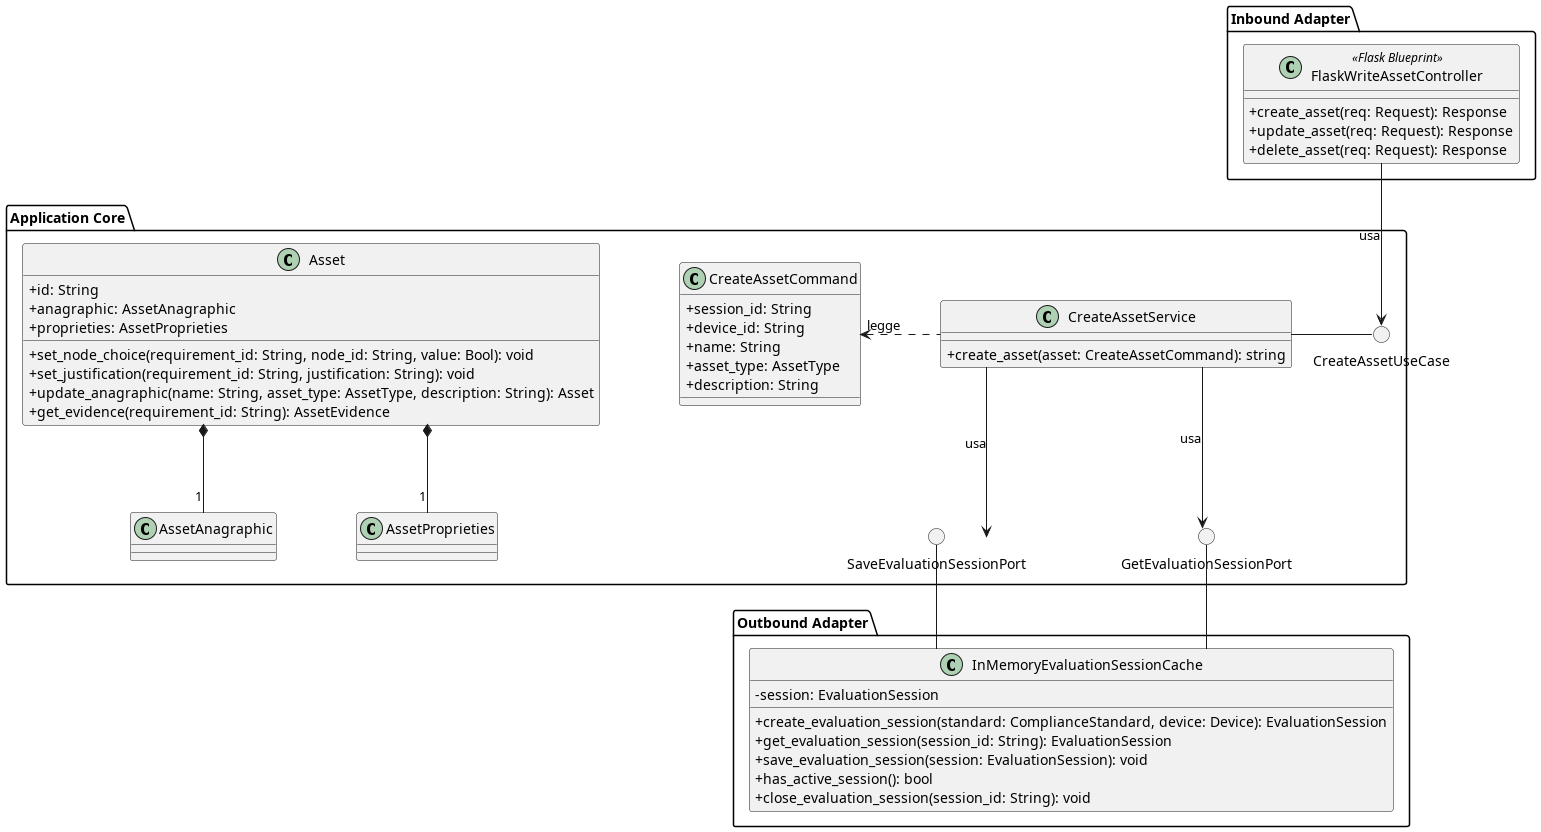

The diagram above was rendered by PlantUML. Its source (embedded in the PNG):
@startuml CreateAsset
skinparam linetype ortho
skinparam nodesep 80
skinparam ranksep 80
skinparam classAttributeIconSize 0

package "Inbound Adapter"{
    !include InboundAdapters/FlaskWriteAssetController.puml
}

package "Application Core" {

    !include Command/CreateAssetCommand.puml

    () "CreateAssetUseCase"
    !include ApplicationServices/CreateAssetService.puml
    !include Domain/Asset.puml
    () "SaveEvaluationSessionPort"
    () "GetEvaluationSessionPort"

    CreateAssetService .left.> CreateAssetCommand: legge
}

package "Outbound Adapter" {
    !include OutboundAdapters/InMemoryEvaluationSessionCache.puml
}


CreateAssetService - CreateAssetUseCase


CreateAssetService --> SaveEvaluationSessionPort : usa
CreateAssetService --> GetEvaluationSessionPort : usa

SaveEvaluationSessionPort -- InMemoryEvaluationSessionCache
GetEvaluationSessionPort -- InMemoryEvaluationSessionCache

FlaskWriteAssetController --> CreateAssetUseCase : usa

@enduml